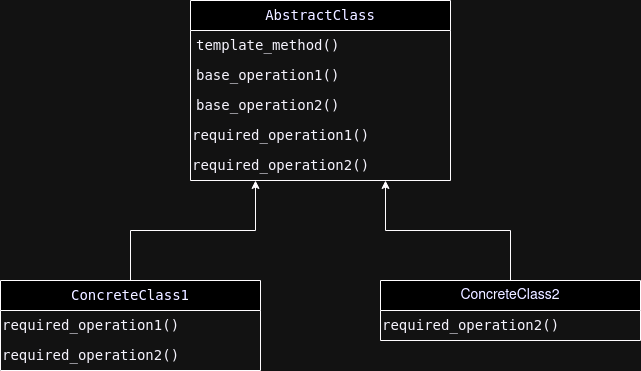

The diagram above was exported from draw.io. Its source (the exported page's mxGraphModel, read from the mxfile embedded in the PNG):
<mxGraphModel dx="1434" dy="716" grid="1" gridSize="10" guides="1" tooltips="1" connect="1" arrows="1" fold="1" page="1" pageScale="1" pageWidth="827" pageHeight="1169" math="0" shadow="0">
  <root>
    <mxCell id="0" />
    <mxCell id="1" parent="0" />
    <mxCell id="EhJ-lkGTzMkmP0FDYutY-1" value="&lt;div style=&quot;font-family: &amp;quot;Droid Sans Mono&amp;quot;, &amp;quot;monospace&amp;quot;, monospace; font-weight: normal; line-height: 19px; white-space: pre;&quot;&gt;&lt;div&gt;&lt;font color=&quot;#000033&quot;&gt;AbstractClass&lt;/font&gt;&lt;/div&gt;&lt;/div&gt;" style="swimlane;fontStyle=0;childLayout=stackLayout;horizontal=1;startSize=30;horizontalStack=0;resizeParent=1;resizeParentMax=0;resizeLast=0;collapsible=1;marginBottom=0;whiteSpace=wrap;html=1;fontSize=14;" vertex="1" parent="1">
      <mxGeometry x="290" y="90" width="260" height="180" as="geometry">
        <mxRectangle x="290" y="90" width="150" height="30" as="alternateBounds" />
      </mxGeometry>
    </mxCell>
    <mxCell id="EhJ-lkGTzMkmP0FDYutY-2" value="&lt;div style=&quot;color: rgb(212, 212, 212); font-family: &amp;quot;Droid Sans Mono&amp;quot;, &amp;quot;monospace&amp;quot;, monospace; font-weight: normal; line-height: 19px; white-space: pre;&quot;&gt;&lt;div&gt;&lt;font color=&quot;#000033&quot;&gt;template_method()&lt;/font&gt;&lt;/div&gt;&lt;/div&gt;" style="text;strokeColor=none;fillColor=none;align=left;verticalAlign=middle;spacingLeft=4;spacingRight=4;overflow=hidden;points=[[0,0.5],[1,0.5]];portConstraint=eastwest;rotatable=0;whiteSpace=wrap;html=1;fontSize=14;" vertex="1" parent="EhJ-lkGTzMkmP0FDYutY-1">
      <mxGeometry y="30" width="260" height="30" as="geometry" />
    </mxCell>
    <mxCell id="EhJ-lkGTzMkmP0FDYutY-3" value="&lt;div style=&quot;color: rgb(212, 212, 212); font-family: &amp;quot;Droid Sans Mono&amp;quot;, &amp;quot;monospace&amp;quot;, monospace; font-weight: normal; line-height: 19px; white-space: pre;&quot;&gt;&lt;div&gt;&lt;font color=&quot;#000033&quot;&gt;base_operation1()&lt;/font&gt;&lt;/div&gt;&lt;/div&gt;" style="text;strokeColor=none;fillColor=none;align=left;verticalAlign=middle;spacingLeft=4;spacingRight=4;overflow=hidden;points=[[0,0.5],[1,0.5]];portConstraint=eastwest;rotatable=0;whiteSpace=wrap;html=1;fontSize=14;" vertex="1" parent="EhJ-lkGTzMkmP0FDYutY-1">
      <mxGeometry y="60" width="260" height="30" as="geometry" />
    </mxCell>
    <mxCell id="EhJ-lkGTzMkmP0FDYutY-4" value="&lt;div style=&quot;color: rgb(212, 212, 212); font-family: &amp;quot;Droid Sans Mono&amp;quot;, &amp;quot;monospace&amp;quot;, monospace; font-weight: normal; line-height: 19px; white-space: pre;&quot;&gt;&lt;div&gt;&lt;font color=&quot;#000033&quot;&gt;base_operation2()&lt;/font&gt;&lt;/div&gt;&lt;/div&gt;" style="text;strokeColor=none;fillColor=none;align=left;verticalAlign=middle;spacingLeft=4;spacingRight=4;overflow=hidden;points=[[0,0.5],[1,0.5]];portConstraint=eastwest;rotatable=0;whiteSpace=wrap;html=1;fontSize=14;" vertex="1" parent="EhJ-lkGTzMkmP0FDYutY-1">
      <mxGeometry y="90" width="260" height="30" as="geometry" />
    </mxCell>
    <mxCell id="EhJ-lkGTzMkmP0FDYutY-6" value="&lt;div style=&quot;color: rgb(212, 212, 212); font-family: &amp;quot;Droid Sans Mono&amp;quot;, &amp;quot;monospace&amp;quot;, monospace; font-weight: normal; line-height: 19px; white-space: pre;&quot;&gt;&lt;div&gt;&lt;font color=&quot;#000033&quot;&gt;required_operation1()&lt;/font&gt;&lt;/div&gt;&lt;/div&gt;" style="text;html=1;align=left;verticalAlign=middle;whiteSpace=wrap;rounded=0;fontSize=14;" vertex="1" parent="EhJ-lkGTzMkmP0FDYutY-1">
      <mxGeometry y="120" width="260" height="30" as="geometry" />
    </mxCell>
    <mxCell id="EhJ-lkGTzMkmP0FDYutY-8" value="&lt;div style=&quot;color: rgb(212, 212, 212); font-family: &amp;quot;Droid Sans Mono&amp;quot;, &amp;quot;monospace&amp;quot;, monospace; font-weight: normal; line-height: 19px; white-space: pre;&quot;&gt;&lt;div&gt;&lt;font color=&quot;#000033&quot;&gt;required_operation2()&lt;/font&gt;&lt;/div&gt;&lt;/div&gt;" style="text;html=1;align=left;verticalAlign=middle;whiteSpace=wrap;rounded=0;fontSize=14;" vertex="1" parent="EhJ-lkGTzMkmP0FDYutY-1">
      <mxGeometry y="150" width="260" height="30" as="geometry" />
    </mxCell>
    <mxCell id="EhJ-lkGTzMkmP0FDYutY-20" style="edgeStyle=orthogonalEdgeStyle;rounded=0;orthogonalLoop=1;jettySize=auto;html=1;entryX=0.25;entryY=1;entryDx=0;entryDy=0;fontSize=14;" edge="1" parent="1" source="EhJ-lkGTzMkmP0FDYutY-9" target="EhJ-lkGTzMkmP0FDYutY-8">
      <mxGeometry relative="1" as="geometry" />
    </mxCell>
    <mxCell id="EhJ-lkGTzMkmP0FDYutY-9" value="&lt;div style=&quot;font-family: &amp;quot;Droid Sans Mono&amp;quot;, &amp;quot;monospace&amp;quot;, monospace; font-weight: normal; line-height: 19px; white-space: pre;&quot;&gt;&lt;div&gt;&lt;font color=&quot;#000033&quot;&gt;ConcreteClass1&lt;/font&gt;&lt;/div&gt;&lt;/div&gt;" style="swimlane;fontStyle=0;childLayout=stackLayout;horizontal=1;startSize=30;horizontalStack=0;resizeParent=1;resizeParentMax=0;resizeLast=0;collapsible=1;marginBottom=0;whiteSpace=wrap;html=1;fontSize=14;" vertex="1" parent="1">
      <mxGeometry x="100" y="370" width="260" height="90" as="geometry">
        <mxRectangle x="290" y="90" width="150" height="30" as="alternateBounds" />
      </mxGeometry>
    </mxCell>
    <mxCell id="EhJ-lkGTzMkmP0FDYutY-13" value="&lt;div style=&quot;color: rgb(212, 212, 212); font-family: &amp;quot;Droid Sans Mono&amp;quot;, &amp;quot;monospace&amp;quot;, monospace; font-weight: normal; line-height: 19px; white-space: pre;&quot;&gt;&lt;div&gt;&lt;font color=&quot;#000033&quot;&gt;required_operation1()&lt;/font&gt;&lt;/div&gt;&lt;/div&gt;" style="text;html=1;align=left;verticalAlign=middle;whiteSpace=wrap;rounded=0;fontSize=14;" vertex="1" parent="EhJ-lkGTzMkmP0FDYutY-9">
      <mxGeometry y="30" width="260" height="30" as="geometry" />
    </mxCell>
    <mxCell id="EhJ-lkGTzMkmP0FDYutY-14" value="&lt;div style=&quot;color: rgb(212, 212, 212); font-family: &amp;quot;Droid Sans Mono&amp;quot;, &amp;quot;monospace&amp;quot;, monospace; font-weight: normal; line-height: 19px; white-space: pre;&quot;&gt;&lt;div&gt;&lt;font color=&quot;#000033&quot;&gt;required_operation2()&lt;/font&gt;&lt;/div&gt;&lt;/div&gt;" style="text;html=1;align=left;verticalAlign=middle;whiteSpace=wrap;rounded=0;fontSize=14;" vertex="1" parent="EhJ-lkGTzMkmP0FDYutY-9">
      <mxGeometry y="60" width="260" height="30" as="geometry" />
    </mxCell>
    <mxCell id="EhJ-lkGTzMkmP0FDYutY-21" style="edgeStyle=orthogonalEdgeStyle;rounded=0;orthogonalLoop=1;jettySize=auto;html=1;entryX=0.75;entryY=1;entryDx=0;entryDy=0;fontSize=14;" edge="1" parent="1" source="EhJ-lkGTzMkmP0FDYutY-15" target="EhJ-lkGTzMkmP0FDYutY-8">
      <mxGeometry relative="1" as="geometry" />
    </mxCell>
    <mxCell id="EhJ-lkGTzMkmP0FDYutY-15" value="&lt;font color=&quot;#000033&quot;&gt;ConcreteClass2&lt;/font&gt;" style="swimlane;fontStyle=0;childLayout=stackLayout;horizontal=1;startSize=30;horizontalStack=0;resizeParent=1;resizeParentMax=0;resizeLast=0;collapsible=1;marginBottom=0;whiteSpace=wrap;html=1;fontSize=14;" vertex="1" parent="1">
      <mxGeometry x="480" y="370" width="260" height="60" as="geometry">
        <mxRectangle x="290" y="90" width="150" height="30" as="alternateBounds" />
      </mxGeometry>
    </mxCell>
    <mxCell id="EhJ-lkGTzMkmP0FDYutY-17" value="&lt;div style=&quot;color: rgb(212, 212, 212); font-family: &amp;quot;Droid Sans Mono&amp;quot;, &amp;quot;monospace&amp;quot;, monospace; font-weight: normal; line-height: 19px; white-space: pre;&quot;&gt;&lt;div&gt;&lt;font color=&quot;#000033&quot;&gt;required_operation2()&lt;/font&gt;&lt;/div&gt;&lt;/div&gt;" style="text;html=1;align=left;verticalAlign=middle;whiteSpace=wrap;rounded=0;fontSize=14;" vertex="1" parent="EhJ-lkGTzMkmP0FDYutY-15">
      <mxGeometry y="30" width="260" height="30" as="geometry" />
    </mxCell>
  </root>
</mxGraphModel>